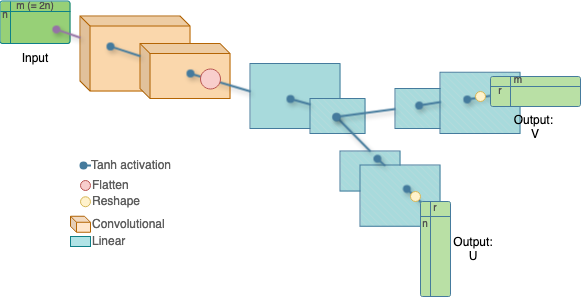

The diagram above was exported from draw.io. Its source (the exported page's mxGraphModel, read from the mxfile embedded in the PNG):
<mxGraphModel dx="801" dy="570" grid="1" gridSize="10" guides="1" tooltips="1" connect="1" arrows="1" fold="1" page="1" pageScale="1" pageWidth="850" pageHeight="1100" math="0" shadow="0">
  <root>
    <mxCell id="0" />
    <mxCell id="1" parent="0" />
    <mxCell id="MujX8WWb0ZHmeM-X9NJb-30" value="Input" style="shape=internalStorage;whiteSpace=wrap;html=1;backgroundOutline=1;strokeColor=#0e8088;fillColor=#97D077;dx=10;dy=10;rounded=1;verticalAlign=top;labelPosition=center;verticalLabelPosition=bottom;align=center;arcSize=6;" parent="1" vertex="1">
      <mxGeometry x="10" y="315" width="70" height="42.5" as="geometry" />
    </mxCell>
    <mxCell id="MujX8WWb0ZHmeM-X9NJb-8" value="" style="shape=cube;whiteSpace=wrap;html=1;boundedLbl=1;backgroundOutline=1;darkOpacity=0.05;darkOpacity2=0.1;size=10;labelBackgroundColor=none;fillColor=#fad7ac;strokeColor=#b46504;labelPosition=center;verticalLabelPosition=top;align=center;verticalAlign=bottom;" parent="1" vertex="1">
      <mxGeometry x="90" y="330" width="110" height="75" as="geometry" />
    </mxCell>
    <mxCell id="MujX8WWb0ZHmeM-X9NJb-10" value="" style="shape=cube;whiteSpace=wrap;html=1;boundedLbl=1;backgroundOutline=1;darkOpacity=0.05;darkOpacity2=0.1;size=10;labelBackgroundColor=none;fillColor=#fad7ac;strokeColor=#b46504;labelPosition=center;verticalLabelPosition=top;align=center;verticalAlign=bottom;" parent="1" vertex="1">
      <mxGeometry x="150" y="357.5" width="90" height="55" as="geometry" />
    </mxCell>
    <mxCell id="MujX8WWb0ZHmeM-X9NJb-11" value="" style="verticalLabelPosition=bottom;verticalAlign=top;html=1;shape=mxgraph.basic.patternFillRect;fillStyle=auto;step=5;fillStrokeWidth=0.2;fillStrokeColor=#dddddd;labelBackgroundColor=none;fillColor=#A8DADC;strokeColor=#457B9D;fontColor=#1D3557;" parent="1" vertex="1">
      <mxGeometry x="260" y="377.5" width="90" height="65" as="geometry" />
    </mxCell>
    <mxCell id="MujX8WWb0ZHmeM-X9NJb-12" value="" style="verticalLabelPosition=bottom;verticalAlign=top;html=1;shape=mxgraph.basic.patternFillRect;fillStyle=diagRev;step=5;fillStrokeWidth=0.2;fillStrokeColor=#dddddd;labelBackgroundColor=none;fillColor=#A8DADC;strokeColor=#457B9D;fontColor=#1D3557;" parent="1" vertex="1">
      <mxGeometry x="320" y="412.5" width="55" height="35" as="geometry" />
    </mxCell>
    <mxCell id="MujX8WWb0ZHmeM-X9NJb-17" value="" style="verticalLabelPosition=bottom;verticalAlign=top;html=1;shape=mxgraph.basic.patternFillRect;fillStyle=diagRev;step=5;fillStrokeWidth=0.2;fillStrokeColor=#dddddd;labelBackgroundColor=none;fillColor=#A8DADC;strokeColor=#457B9D;fontColor=#1D3557;" parent="1" vertex="1">
      <mxGeometry x="405" y="402.5" width="60" height="40" as="geometry" />
    </mxCell>
    <mxCell id="MujX8WWb0ZHmeM-X9NJb-14" value="" style="verticalLabelPosition=bottom;verticalAlign=top;html=1;shape=mxgraph.basic.patternFillRect;fillStyle=diagRev;step=5;fillStrokeWidth=0.2;fillStrokeColor=#dddddd;labelBackgroundColor=none;fillColor=#A8DADC;strokeColor=#457B9D;fontColor=#1D3557;" parent="1" vertex="1">
      <mxGeometry x="450" y="386.25" width="80" height="61.25" as="geometry" />
    </mxCell>
    <mxCell id="MujX8WWb0ZHmeM-X9NJb-20" value="" style="verticalLabelPosition=bottom;verticalAlign=top;html=1;shape=mxgraph.basic.patternFillRect;fillStyle=diagRev;step=5;fillStrokeWidth=0.2;fillStrokeColor=#dddddd;labelBackgroundColor=none;fillColor=#A8DADC;strokeColor=#457B9D;fontColor=#1D3557;" parent="1" vertex="1">
      <mxGeometry x="350" y="465" width="60" height="40" as="geometry" />
    </mxCell>
    <mxCell id="MujX8WWb0ZHmeM-X9NJb-19" value="" style="verticalLabelPosition=bottom;verticalAlign=top;html=1;shape=mxgraph.basic.patternFillRect;fillStyle=diagRev;step=5;fillStrokeWidth=0.2;fillStrokeColor=#dddddd;labelBackgroundColor=none;fillColor=#A8DADC;strokeColor=#457B9D;fontColor=#1D3557;" parent="1" vertex="1">
      <mxGeometry x="370" y="479" width="80" height="61.25" as="geometry" />
    </mxCell>
    <mxCell id="MujX8WWb0ZHmeM-X9NJb-25" value="" style="endArrow=oval;html=1;rounded=0;entryX=0.764;entryY=0.764;entryDx=0;entryDy=0;entryPerimeter=0;strokeWidth=2;exitX=0;exitY=0.284;exitDx=0;exitDy=0;exitPerimeter=0;labelBackgroundColor=none;strokeColor=#9673a6;fontColor=default;shadow=1;startArrow=none;startFill=0;endFill=1;fillColor=#e1d5e7;" parent="1" source="MujX8WWb0ZHmeM-X9NJb-8" edge="1">
      <mxGeometry width="50" height="50" relative="1" as="geometry">
        <mxPoint x="89" y="350" as="sourcePoint" />
        <mxPoint x="65.84000000000003" y="342.9200000000001" as="targetPoint" />
      </mxGeometry>
    </mxCell>
    <mxCell id="MujX8WWb0ZHmeM-X9NJb-26" value="" style="endArrow=oval;html=1;rounded=0;exitX=0.001;exitY=0.222;exitDx=0;exitDy=0;exitPerimeter=0;labelBackgroundColor=none;strokeColor=#457B9D;fontColor=default;shadow=1;strokeWidth=2;align=center;verticalAlign=middle;fontFamily=Helvetica;fontSize=11;startArrow=none;startFill=0;endFill=1;" parent="1" source="MujX8WWb0ZHmeM-X9NJb-10" edge="1">
      <mxGeometry width="50" height="50" relative="1" as="geometry">
        <mxPoint x="150" y="370" as="sourcePoint" />
        <mxPoint x="120" y="360" as="targetPoint" />
      </mxGeometry>
    </mxCell>
    <mxCell id="MujX8WWb0ZHmeM-X9NJb-27" value="" style="endArrow=oval;html=1;rounded=0;exitX=0.002;exitY=0.329;exitDx=0;exitDy=0;exitPerimeter=0;labelBackgroundColor=none;strokeColor=#457b9d;fontColor=default;shadow=1;strokeWidth=2;align=center;verticalAlign=middle;fontFamily=Helvetica;fontSize=11;startArrow=none;startFill=0;endFill=1;" parent="1" edge="1">
      <mxGeometry width="50" height="50" relative="1" as="geometry">
        <mxPoint x="260.17999999999995" y="404.9950000000001" as="sourcePoint" />
        <mxPoint x="200" y="387.11" as="targetPoint" />
      </mxGeometry>
    </mxCell>
    <mxCell id="MujX8WWb0ZHmeM-X9NJb-28" value="" style="endArrow=oval;html=1;rounded=0;labelBackgroundColor=none;strokeColor=#457B9D;fontColor=default;shadow=1;strokeWidth=2;align=center;verticalAlign=middle;fontFamily=Helvetica;fontSize=11;startArrow=none;startFill=0;endFill=1;exitX=0.002;exitY=0.158;exitDx=0;exitDy=0;exitPerimeter=0;" parent="1" source="MujX8WWb0ZHmeM-X9NJb-12" edge="1">
      <mxGeometry width="50" height="50" relative="1" as="geometry">
        <mxPoint x="320" y="420" as="sourcePoint" />
        <mxPoint x="300" y="412.5" as="targetPoint" />
      </mxGeometry>
    </mxCell>
    <mxCell id="MujX8WWb0ZHmeM-X9NJb-31" value="" style="endArrow=oval;html=1;rounded=0;labelBackgroundColor=none;strokeColor=#457B9D;fontColor=default;shadow=1;strokeWidth=2;align=center;verticalAlign=middle;fontFamily=Helvetica;fontSize=11;exitX=0.5;exitY=0;exitDx=0;exitDy=0;exitPerimeter=0;startArrow=none;startFill=0;endFill=1;entryX=0.474;entryY=0.518;entryDx=0;entryDy=0;entryPerimeter=0;" parent="1" source="MujX8WWb0ZHmeM-X9NJb-20" target="MujX8WWb0ZHmeM-X9NJb-12" edge="1">
      <mxGeometry width="50" height="50" relative="1" as="geometry">
        <mxPoint x="330" y="428" as="sourcePoint" />
        <mxPoint x="310" y="422.5" as="targetPoint" />
      </mxGeometry>
    </mxCell>
    <mxCell id="MujX8WWb0ZHmeM-X9NJb-32" value="" style="endArrow=oval;html=1;rounded=0;labelBackgroundColor=none;strokeColor=#457B9D;fontColor=default;shadow=1;strokeWidth=2;align=center;verticalAlign=middle;fontFamily=Helvetica;fontSize=11;exitX=0;exitY=0.5;exitDx=0;exitDy=0;exitPerimeter=0;startArrow=none;startFill=0;endFill=1;entryX=0.47;entryY=0.511;entryDx=0;entryDy=0;entryPerimeter=0;" parent="1" source="MujX8WWb0ZHmeM-X9NJb-17" target="MujX8WWb0ZHmeM-X9NJb-12" edge="1">
      <mxGeometry width="50" height="50" relative="1" as="geometry">
        <mxPoint x="379" y="490" as="sourcePoint" />
        <mxPoint x="356" y="441" as="targetPoint" />
      </mxGeometry>
    </mxCell>
    <mxCell id="MujX8WWb0ZHmeM-X9NJb-33" value="" style="endArrow=oval;html=1;rounded=0;labelBackgroundColor=none;strokeColor=#457B9D;fontColor=default;shadow=1;strokeWidth=2;align=center;verticalAlign=middle;fontFamily=Helvetica;fontSize=11;startArrow=none;startFill=0;endFill=1;entryX=0.393;entryY=0.414;entryDx=0;entryDy=0;entryPerimeter=0;exitX=0.006;exitY=0.476;exitDx=0;exitDy=0;exitPerimeter=0;" parent="1" source="MujX8WWb0ZHmeM-X9NJb-14" target="MujX8WWb0ZHmeM-X9NJb-17" edge="1">
      <mxGeometry width="50" height="50" relative="1" as="geometry">
        <mxPoint x="450" y="424" as="sourcePoint" />
        <mxPoint x="431" y="424.12" as="targetPoint" />
      </mxGeometry>
    </mxCell>
    <mxCell id="MujX8WWb0ZHmeM-X9NJb-35" value="" style="endArrow=oval;html=1;rounded=0;labelBackgroundColor=none;strokeColor=#457B9D;fontColor=default;shadow=1;strokeWidth=2;align=center;verticalAlign=middle;fontFamily=Helvetica;fontSize=11;startArrow=none;startFill=0;endFill=1;entryX=0.335;entryY=0.435;entryDx=0;entryDy=0;entryPerimeter=0;exitX=-0.001;exitY=0.453;exitDx=0;exitDy=0;exitPerimeter=0;" parent="1" target="MujX8WWb0ZHmeM-X9NJb-14" edge="1">
      <mxGeometry width="50" height="50" relative="1" as="geometry">
        <mxPoint x="504.94000000000005" y="408.59000000000003" as="sourcePoint" />
        <mxPoint x="485" y="415.38" as="targetPoint" />
      </mxGeometry>
    </mxCell>
    <mxCell id="MujX8WWb0ZHmeM-X9NJb-36" value="" style="endArrow=oval;html=1;rounded=0;labelBackgroundColor=none;strokeColor=#457B9D;fontColor=default;shadow=1;strokeWidth=2;align=center;verticalAlign=middle;fontFamily=Helvetica;fontSize=11;startArrow=none;startFill=0;endFill=1;entryX=0.614;entryY=0.181;entryDx=0;entryDy=0;entryPerimeter=0;exitX=0.31;exitY=0.006;exitDx=0;exitDy=0;exitPerimeter=0;" parent="1" source="MujX8WWb0ZHmeM-X9NJb-19" target="MujX8WWb0ZHmeM-X9NJb-20" edge="1">
      <mxGeometry width="50" height="50" relative="1" as="geometry">
        <mxPoint x="410" y="479" as="sourcePoint" />
        <mxPoint x="391" y="479" as="targetPoint" />
      </mxGeometry>
    </mxCell>
    <mxCell id="MujX8WWb0ZHmeM-X9NJb-37" value="" style="endArrow=oval;html=1;rounded=0;labelBackgroundColor=none;strokeColor=#457B9D;fontColor=default;shadow=1;strokeWidth=2;align=center;verticalAlign=middle;fontFamily=Helvetica;fontSize=11;startArrow=none;startFill=0;endFill=1;entryX=0.58;entryY=0.382;entryDx=0;entryDy=0;entryPerimeter=0;" parent="1" target="MujX8WWb0ZHmeM-X9NJb-19" edge="1">
      <mxGeometry width="50" height="50" relative="1" as="geometry">
        <mxPoint x="435" y="520" as="sourcePoint" />
        <mxPoint x="451" y="444" as="targetPoint" />
      </mxGeometry>
    </mxCell>
    <mxCell id="nEun3-zbwan8bQkTMTvV-3" value="" style="ellipse;whiteSpace=wrap;html=1;aspect=fixed;fillColor=#f8cecc;strokeColor=#b85450;perimeter=ellipsePerimeter;" vertex="1" parent="1">
      <mxGeometry x="210" y="382.5" width="20" height="20" as="geometry" />
    </mxCell>
    <mxCell id="nEun3-zbwan8bQkTMTvV-5" value="" style="ellipse;whiteSpace=wrap;html=1;aspect=fixed;fillColor=#fff2cc;strokeColor=#d6b656;" vertex="1" parent="1">
      <mxGeometry x="420" y="505" width="10" height="10" as="geometry" />
    </mxCell>
    <mxCell id="nEun3-zbwan8bQkTMTvV-7" value="" style="ellipse;whiteSpace=wrap;html=1;aspect=fixed;fillColor=#fff2cc;strokeColor=#d6b656;" vertex="1" parent="1">
      <mxGeometry x="485" y="405" width="10" height="10" as="geometry" />
    </mxCell>
    <mxCell id="nEun3-zbwan8bQkTMTvV-14" value="n" style="text;html=1;align=center;verticalAlign=middle;whiteSpace=wrap;rounded=0;fontSize=10;labelBorderColor=none;fontColor=#4f4f4f;" vertex="1" parent="1">
      <mxGeometry x="10" y="325" width="10" height="7.5" as="geometry" />
    </mxCell>
    <mxCell id="nEun3-zbwan8bQkTMTvV-15" value="m (= 2n)" style="text;html=1;align=center;verticalAlign=middle;whiteSpace=wrap;rounded=0;fontSize=10;labelBorderColor=none;fontColor=#4f4f4f;" vertex="1" parent="1">
      <mxGeometry x="20" y="316.25" width="50" height="7.5" as="geometry" />
    </mxCell>
    <mxCell id="nEun3-zbwan8bQkTMTvV-19" value="&lt;div align=&quot;center&quot;&gt;Output: U&lt;/div&gt;" style="shape=internalStorage;whiteSpace=wrap;html=1;backgroundOutline=1;rounded=1;strokeColor=#457B9D;align=center;verticalAlign=middle;arcSize=6;fontFamily=Helvetica;fontSize=12;fontColor=#000000;labelBackgroundColor=none;fillColor=#B9E0A5;perimeterSpacing=0;dx=10;dy=15;labelPosition=right;verticalLabelPosition=middle;spacingLeft=15;" vertex="1" parent="1">
      <mxGeometry x="430" y="515" width="30" height="95" as="geometry" />
    </mxCell>
    <mxCell id="nEun3-zbwan8bQkTMTvV-21" value="&lt;div&gt;Output:&amp;nbsp;&lt;/div&gt;&lt;div&gt;V&lt;/div&gt;" style="shape=internalStorage;whiteSpace=wrap;html=1;backgroundOutline=1;rounded=1;strokeColor=#457B9D;align=center;verticalAlign=top;arcSize=7;fontFamily=Helvetica;fontSize=12;fontColor=#000000;labelBackgroundColor=none;fillColor=#B9E0A5;perimeterSpacing=0;dx=20;dy=10;labelPosition=center;verticalLabelPosition=bottom;" vertex="1" parent="1">
      <mxGeometry x="500" y="390" width="90" height="30" as="geometry" />
    </mxCell>
    <mxCell id="nEun3-zbwan8bQkTMTvV-22" value="n" style="text;html=1;align=center;verticalAlign=middle;whiteSpace=wrap;rounded=0;fontSize=10;labelBorderColor=none;fontColor=#4f4f4f;" vertex="1" parent="1">
      <mxGeometry x="430" y="534" width="10" height="7.5" as="geometry" />
    </mxCell>
    <mxCell id="nEun3-zbwan8bQkTMTvV-23" value="r" style="text;html=1;align=center;verticalAlign=middle;whiteSpace=wrap;rounded=0;fontSize=10;labelBorderColor=none;fontColor=#4f4f4f;" vertex="1" parent="1">
      <mxGeometry x="440" y="518" width="10" height="7.5" as="geometry" />
    </mxCell>
    <mxCell id="nEun3-zbwan8bQkTMTvV-24" value="r" style="text;html=1;align=center;verticalAlign=middle;whiteSpace=wrap;rounded=0;fontSize=10;labelBorderColor=none;fontColor=#4f4f4f;" vertex="1" parent="1">
      <mxGeometry x="505" y="401" width="10" height="7.5" as="geometry" />
    </mxCell>
    <mxCell id="nEun3-zbwan8bQkTMTvV-25" value="m" style="text;html=1;align=center;verticalAlign=middle;whiteSpace=wrap;rounded=0;fontSize=10;labelBorderColor=none;fontColor=#4f4f4f;" vertex="1" parent="1">
      <mxGeometry x="523" y="390" width="10" height="7.5" as="geometry" />
    </mxCell>
    <mxCell id="nEun3-zbwan8bQkTMTvV-29" value="" style="group;fontColor=#5e5e5e;" vertex="1" connectable="0" parent="1">
      <mxGeometry x="90" y="479" width="15" height="41.25" as="geometry" />
    </mxCell>
    <mxCell id="nEun3-zbwan8bQkTMTvV-1" value="" style="endArrow=oval;html=1;rounded=0;labelBackgroundColor=none;strokeColor=#457B9D;fontColor=#5e5e5e;shadow=0;strokeWidth=2;align=center;verticalAlign=middle;fontFamily=Helvetica;fontSize=11;startArrow=none;startFill=0;endFill=1;" edge="1" parent="nEun3-zbwan8bQkTMTvV-29">
      <mxGeometry width="50" height="50" relative="1" as="geometry">
        <mxPoint x="15" as="sourcePoint" />
        <mxPoint x="3" as="targetPoint" />
      </mxGeometry>
    </mxCell>
    <mxCell id="nEun3-zbwan8bQkTMTvV-2" value="Tanh activation" style="edgeLabel;html=1;align=left;verticalAlign=middle;resizable=0;points=[];labelPosition=right;verticalLabelPosition=middle;fontSize=12;fontColor=#5e5e5e;" vertex="1" connectable="0" parent="nEun3-zbwan8bQkTMTvV-1">
      <mxGeometry x="0.4516" y="1" relative="1" as="geometry">
        <mxPoint x="3" y="-1" as="offset" />
      </mxGeometry>
    </mxCell>
    <mxCell id="nEun3-zbwan8bQkTMTvV-9" value="Flatten" style="ellipse;whiteSpace=wrap;html=1;aspect=fixed;fillColor=#f8cecc;strokeColor=#b85450;labelPosition=right;verticalLabelPosition=middle;align=left;verticalAlign=middle;fontColor=#5e5e5e;" vertex="1" parent="nEun3-zbwan8bQkTMTvV-29">
      <mxGeometry y="15" width="10" height="10" as="geometry" />
    </mxCell>
    <mxCell id="nEun3-zbwan8bQkTMTvV-11" value="Reshape" style="ellipse;whiteSpace=wrap;html=1;aspect=fixed;fillColor=#fff2cc;strokeColor=#d6b656;labelPosition=right;verticalLabelPosition=middle;align=left;verticalAlign=middle;fontColor=#5e5e5e;" vertex="1" parent="nEun3-zbwan8bQkTMTvV-29">
      <mxGeometry y="31.25" width="10" height="10" as="geometry" />
    </mxCell>
    <mxCell id="nEun3-zbwan8bQkTMTvV-30" value="&lt;div align=&quot;left&quot;&gt;Convolutional&lt;br&gt;&lt;/div&gt;" style="shape=cube;whiteSpace=wrap;html=1;boundedLbl=1;backgroundOutline=1;darkOpacity=0.05;darkOpacity2=0.1;size=6;labelPosition=right;verticalLabelPosition=middle;align=left;verticalAlign=middle;spacingRight=1;fillColor=#ffe6cc;strokeColor=#b46504;fontColor=#5e5e5e;" vertex="1" parent="1">
      <mxGeometry x="80" y="529.75" width="20" height="16" as="geometry" />
    </mxCell>
    <mxCell id="nEun3-zbwan8bQkTMTvV-31" value="Linear" style="rounded=0;whiteSpace=wrap;html=1;fillColor=#b0e3e6;strokeColor=#0e8088;labelPosition=right;verticalLabelPosition=middle;align=left;verticalAlign=middle;fontColor=#5e5e5e;" vertex="1" parent="1">
      <mxGeometry x="80" y="550" width="20" height="10" as="geometry" />
    </mxCell>
  </root>
</mxGraphModel>